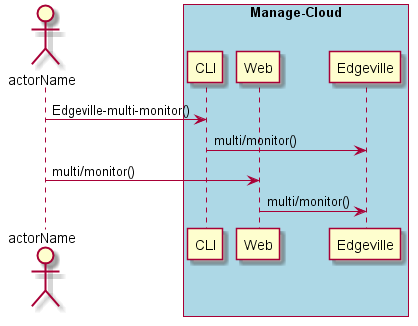

The diagram above was rendered by PlantUML. Its source (embedded in the PNG):
@startuml
Actor "actorName" as A

box "Manage-Cloud" #lightblue
participant CLI as CLI
participant Web as Web
participant "Edgeville" as S
A -> CLI : Edgeville-multi-monitor()
CLI -> S : multi/monitor()
A -> Web : multi/monitor()
Web -> S : multi/monitor()
end box

@enduml